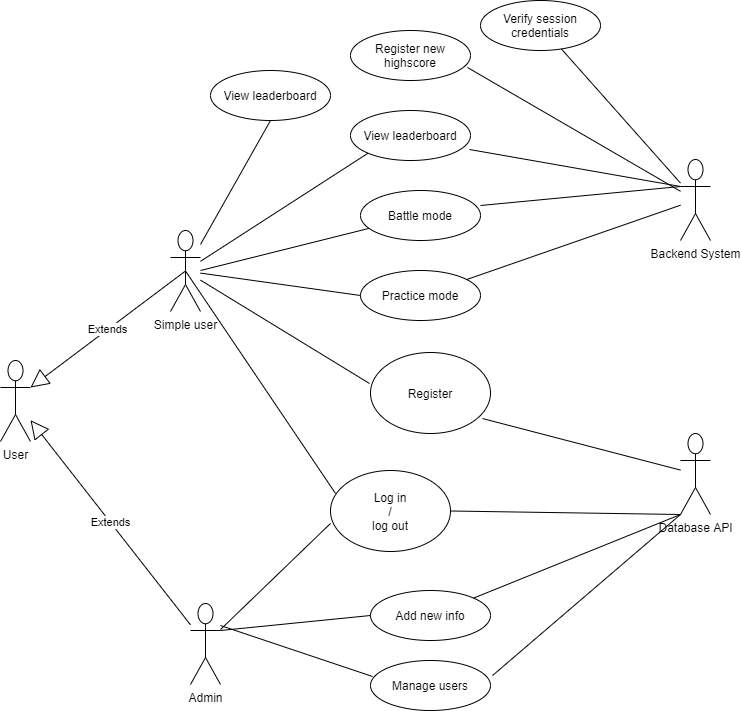

The diagram above was exported from draw.io. Its source (the exported page's mxGraphModel, read from the mxfile embedded in the PNG):
<mxGraphModel dx="1422" dy="762" grid="1" gridSize="10" guides="1" tooltips="1" connect="1" arrows="1" fold="1" page="1" pageScale="1" pageWidth="827" pageHeight="1169" math="0" shadow="0">
  <root>
    <mxCell id="0" />
    <mxCell id="1" parent="0" />
    <mxCell id="QWMwYAFXzHVj1_VzUsbk-1" value="User" style="shape=umlActor;verticalLabelPosition=bottom;verticalAlign=top;html=1;outlineConnect=0;" vertex="1" parent="1">
      <mxGeometry x="20" y="370" width="30" height="81" as="geometry" />
    </mxCell>
    <mxCell id="QWMwYAFXzHVj1_VzUsbk-7" value="Simple user" style="shape=umlActor;verticalLabelPosition=bottom;verticalAlign=top;outlineConnect=0;html=1;" vertex="1" parent="1">
      <mxGeometry x="190" y="240" width="30" height="81" as="geometry" />
    </mxCell>
    <mxCell id="QWMwYAFXzHVj1_VzUsbk-8" value="Admin" style="shape=umlActor;verticalLabelPosition=bottom;verticalAlign=top;html=1;outlineConnect=0;" vertex="1" parent="1">
      <mxGeometry x="210" y="613" width="30" height="81" as="geometry" />
    </mxCell>
    <mxCell id="QWMwYAFXzHVj1_VzUsbk-9" value="Extends" style="endArrow=block;endSize=16;endFill=0;html=1;exitX=0.5;exitY=0.5;exitDx=0;exitDy=0;exitPerimeter=0;entryX=1;entryY=0.3333333333333333;entryDx=0;entryDy=0;entryPerimeter=0;" edge="1" parent="1" source="QWMwYAFXzHVj1_VzUsbk-7" target="QWMwYAFXzHVj1_VzUsbk-1">
      <mxGeometry width="160" relative="1" as="geometry">
        <mxPoint x="330" y="603" as="sourcePoint" />
        <mxPoint x="70" y="553" as="targetPoint" />
      </mxGeometry>
    </mxCell>
    <mxCell id="QWMwYAFXzHVj1_VzUsbk-10" value="Extends" style="endArrow=block;endSize=16;endFill=0;html=1;" edge="1" parent="1" source="QWMwYAFXzHVj1_VzUsbk-8" target="QWMwYAFXzHVj1_VzUsbk-1">
      <mxGeometry width="160" relative="1" as="geometry">
        <mxPoint x="235" y="513" as="sourcePoint" />
        <mxPoint x="110" y="593" as="targetPoint" />
      </mxGeometry>
    </mxCell>
    <mxCell id="QWMwYAFXzHVj1_VzUsbk-18" value="" style="endArrow=none;html=1;entryX=0.5;entryY=0.5;entryDx=0;entryDy=0;entryPerimeter=0;exitX=0.042;exitY=0.284;exitDx=0;exitDy=0;exitPerimeter=0;" edge="1" parent="1" source="QWMwYAFXzHVj1_VzUsbk-28" target="QWMwYAFXzHVj1_VzUsbk-7">
      <mxGeometry width="50" height="50" relative="1" as="geometry">
        <mxPoint x="354" y="480" as="sourcePoint" />
        <mxPoint x="440" y="583" as="targetPoint" />
      </mxGeometry>
    </mxCell>
    <mxCell id="QWMwYAFXzHVj1_VzUsbk-19" value="" style="endArrow=none;html=1;exitX=0;exitY=0.654;exitDx=0;exitDy=0;exitPerimeter=0;" edge="1" parent="1" source="QWMwYAFXzHVj1_VzUsbk-28" target="QWMwYAFXzHVj1_VzUsbk-8">
      <mxGeometry width="50" height="50" relative="1" as="geometry">
        <mxPoint x="351" y="583" as="sourcePoint" />
        <mxPoint x="235" y="513" as="targetPoint" />
      </mxGeometry>
    </mxCell>
    <mxCell id="QWMwYAFXzHVj1_VzUsbk-24" value="" style="endArrow=none;html=1;entryX=-0.008;entryY=0.383;entryDx=0;entryDy=0;entryPerimeter=0;" edge="1" parent="1" source="QWMwYAFXzHVj1_VzUsbk-7" target="QWMwYAFXzHVj1_VzUsbk-29">
      <mxGeometry width="50" height="50" relative="1" as="geometry">
        <mxPoint x="400" y="533" as="sourcePoint" />
        <mxPoint x="354" y="438" as="targetPoint" />
      </mxGeometry>
    </mxCell>
    <mxCell id="QWMwYAFXzHVj1_VzUsbk-28" value="Log in&lt;br&gt;/&lt;br&gt;log out" style="ellipse;whiteSpace=wrap;html=1;rounded=1;glass=0;" vertex="1" parent="1">
      <mxGeometry x="350" y="480" width="120" height="81" as="geometry" />
    </mxCell>
    <mxCell id="QWMwYAFXzHVj1_VzUsbk-29" value="Register" style="ellipse;whiteSpace=wrap;html=1;rounded=1;glass=0;" vertex="1" parent="1">
      <mxGeometry x="390" y="362" width="120" height="81" as="geometry" />
    </mxCell>
    <mxCell id="QWMwYAFXzHVj1_VzUsbk-31" value="Database API" style="shape=umlActor;verticalLabelPosition=bottom;verticalAlign=top;html=1;outlineConnect=0;" vertex="1" parent="1">
      <mxGeometry x="700" y="443" width="30" height="81" as="geometry" />
    </mxCell>
    <mxCell id="QWMwYAFXzHVj1_VzUsbk-33" value="" style="endArrow=none;html=1;entryX=0.933;entryY=0.815;entryDx=0;entryDy=0;entryPerimeter=0;" edge="1" parent="1" source="QWMwYAFXzHVj1_VzUsbk-31" target="QWMwYAFXzHVj1_VzUsbk-29">
      <mxGeometry width="50" height="50" relative="1" as="geometry">
        <mxPoint x="390" y="633" as="sourcePoint" />
        <mxPoint x="468.96000000000004" y="439" as="targetPoint" />
      </mxGeometry>
    </mxCell>
    <mxCell id="QWMwYAFXzHVj1_VzUsbk-34" value="" style="endArrow=none;html=1;entryX=1;entryY=0.5;entryDx=0;entryDy=0;exitX=0;exitY=1;exitDx=0;exitDy=0;exitPerimeter=0;" edge="1" parent="1" source="QWMwYAFXzHVj1_VzUsbk-31" target="QWMwYAFXzHVj1_VzUsbk-28">
      <mxGeometry width="50" height="50" relative="1" as="geometry">
        <mxPoint x="710" y="490.3175093480734" as="sourcePoint" />
        <mxPoint x="478.96000000000004" y="449" as="targetPoint" />
      </mxGeometry>
    </mxCell>
    <mxCell id="QWMwYAFXzHVj1_VzUsbk-35" value="Practice mode" style="ellipse;whiteSpace=wrap;html=1;rounded=1;glass=0;" vertex="1" parent="1">
      <mxGeometry x="380" y="280" width="120" height="50" as="geometry" />
    </mxCell>
    <mxCell id="QWMwYAFXzHVj1_VzUsbk-36" value="Battle mode" style="ellipse;whiteSpace=wrap;html=1;rounded=1;glass=0;" vertex="1" parent="1">
      <mxGeometry x="380" y="200" width="120" height="50" as="geometry" />
    </mxCell>
    <mxCell id="QWMwYAFXzHVj1_VzUsbk-37" value="" style="endArrow=none;html=1;entryX=0;entryY=0.5;entryDx=0;entryDy=0;" edge="1" parent="1" source="QWMwYAFXzHVj1_VzUsbk-7" target="QWMwYAFXzHVj1_VzUsbk-35">
      <mxGeometry width="50" height="50" relative="1" as="geometry">
        <mxPoint x="230" y="300.88752585612497" as="sourcePoint" />
        <mxPoint x="389.03999999999996" y="411.0229999999999" as="targetPoint" />
      </mxGeometry>
    </mxCell>
    <mxCell id="QWMwYAFXzHVj1_VzUsbk-38" value="" style="endArrow=none;html=1;" edge="1" parent="1" target="QWMwYAFXzHVj1_VzUsbk-36">
      <mxGeometry width="50" height="50" relative="1" as="geometry">
        <mxPoint x="220" y="280" as="sourcePoint" />
        <mxPoint x="390" y="315" as="targetPoint" />
      </mxGeometry>
    </mxCell>
    <mxCell id="QWMwYAFXzHVj1_VzUsbk-39" value="View leaderboard" style="ellipse;whiteSpace=wrap;html=1;rounded=1;glass=0;" vertex="1" parent="1">
      <mxGeometry x="370" y="120" width="120" height="50" as="geometry" />
    </mxCell>
    <mxCell id="QWMwYAFXzHVj1_VzUsbk-40" value="" style="endArrow=none;html=1;entryX=0;entryY=1;entryDx=0;entryDy=0;" edge="1" parent="1" source="QWMwYAFXzHVj1_VzUsbk-7" target="QWMwYAFXzHVj1_VzUsbk-39">
      <mxGeometry width="50" height="50" relative="1" as="geometry">
        <mxPoint x="211.45" y="222.14" as="sourcePoint" />
        <mxPoint x="380.00042445724756" y="180.0023938856881" as="targetPoint" />
      </mxGeometry>
    </mxCell>
    <mxCell id="QWMwYAFXzHVj1_VzUsbk-42" value="Add new info" style="ellipse;whiteSpace=wrap;html=1;rounded=1;glass=0;" vertex="1" parent="1">
      <mxGeometry x="390" y="600" width="120" height="50" as="geometry" />
    </mxCell>
    <mxCell id="QWMwYAFXzHVj1_VzUsbk-43" value="" style="endArrow=none;html=1;exitX=0;exitY=0.5;exitDx=0;exitDy=0;entryX=1;entryY=0.3333333333333333;entryDx=0;entryDy=0;entryPerimeter=0;" edge="1" parent="1" source="QWMwYAFXzHVj1_VzUsbk-42" target="QWMwYAFXzHVj1_VzUsbk-8">
      <mxGeometry width="50" height="50" relative="1" as="geometry">
        <mxPoint x="360" y="542.9739999999999" as="sourcePoint" />
        <mxPoint x="240" y="654" as="targetPoint" />
      </mxGeometry>
    </mxCell>
    <mxCell id="QWMwYAFXzHVj1_VzUsbk-44" value="" style="endArrow=none;html=1;exitX=0;exitY=1;exitDx=0;exitDy=0;exitPerimeter=0;" edge="1" parent="1" source="QWMwYAFXzHVj1_VzUsbk-31" target="QWMwYAFXzHVj1_VzUsbk-42">
      <mxGeometry width="50" height="50" relative="1" as="geometry">
        <mxPoint x="710" y="534" as="sourcePoint" />
        <mxPoint x="480" y="530.5" as="targetPoint" />
      </mxGeometry>
    </mxCell>
    <mxCell id="QWMwYAFXzHVj1_VzUsbk-45" value="Manage users" style="ellipse;whiteSpace=wrap;html=1;rounded=1;glass=0;" vertex="1" parent="1">
      <mxGeometry x="390" y="670" width="120" height="50" as="geometry" />
    </mxCell>
    <mxCell id="QWMwYAFXzHVj1_VzUsbk-46" value="" style="endArrow=none;html=1;exitX=0.017;exitY=0.32;exitDx=0;exitDy=0;exitPerimeter=0;" edge="1" parent="1" source="QWMwYAFXzHVj1_VzUsbk-45">
      <mxGeometry width="50" height="50" relative="1" as="geometry">
        <mxPoint x="400" y="635" as="sourcePoint" />
        <mxPoint x="240" y="635" as="targetPoint" />
      </mxGeometry>
    </mxCell>
    <mxCell id="QWMwYAFXzHVj1_VzUsbk-47" value="" style="endArrow=none;html=1;exitX=0;exitY=1;exitDx=0;exitDy=0;exitPerimeter=0;entryX=1.017;entryY=0.3;entryDx=0;entryDy=0;entryPerimeter=0;" edge="1" parent="1" source="QWMwYAFXzHVj1_VzUsbk-31" target="QWMwYAFXzHVj1_VzUsbk-45">
      <mxGeometry width="50" height="50" relative="1" as="geometry">
        <mxPoint x="710" y="534" as="sourcePoint" />
        <mxPoint x="503.0761111035554" y="617.5972511141636" as="targetPoint" />
      </mxGeometry>
    </mxCell>
    <mxCell id="QWMwYAFXzHVj1_VzUsbk-93" value="Backend System" style="shape=umlActor;verticalLabelPosition=bottom;verticalAlign=top;html=1;outlineConnect=0;" vertex="1" parent="1">
      <mxGeometry x="700" y="169" width="30" height="81" as="geometry" />
    </mxCell>
    <mxCell id="QWMwYAFXzHVj1_VzUsbk-94" value="" style="endArrow=none;html=1;entryX=0.992;entryY=0.78;entryDx=0;entryDy=0;entryPerimeter=0;exitX=0;exitY=0.3333333333333333;exitDx=0;exitDy=0;exitPerimeter=0;" edge="1" parent="1" source="QWMwYAFXzHVj1_VzUsbk-93" target="QWMwYAFXzHVj1_VzUsbk-39">
      <mxGeometry width="50" height="50" relative="1" as="geometry">
        <mxPoint x="230" y="280.8198763481191" as="sourcePoint" />
        <mxPoint x="397.57359312880703" y="172.67766952966383" as="targetPoint" />
      </mxGeometry>
    </mxCell>
    <mxCell id="QWMwYAFXzHVj1_VzUsbk-95" value="" style="endArrow=none;html=1;entryX=1;entryY=0.3;entryDx=0;entryDy=0;entryPerimeter=0;exitX=0;exitY=0.3333333333333333;exitDx=0;exitDy=0;exitPerimeter=0;" edge="1" parent="1" source="QWMwYAFXzHVj1_VzUsbk-93" target="QWMwYAFXzHVj1_VzUsbk-36">
      <mxGeometry width="50" height="50" relative="1" as="geometry">
        <mxPoint x="700" y="200" as="sourcePoint" />
        <mxPoint x="499.03999999999996" y="169" as="targetPoint" />
      </mxGeometry>
    </mxCell>
    <mxCell id="QWMwYAFXzHVj1_VzUsbk-96" value="" style="endArrow=none;html=1;" edge="1" parent="1" source="QWMwYAFXzHVj1_VzUsbk-93" target="QWMwYAFXzHVj1_VzUsbk-35">
      <mxGeometry width="50" height="50" relative="1" as="geometry">
        <mxPoint x="710" y="206" as="sourcePoint" />
        <mxPoint x="510" y="225" as="targetPoint" />
      </mxGeometry>
    </mxCell>
    <mxCell id="QWMwYAFXzHVj1_VzUsbk-98" value="Register new highscore" style="ellipse;whiteSpace=wrap;html=1;rounded=1;glass=0;" vertex="1" parent="1">
      <mxGeometry x="370" y="40" width="120" height="50" as="geometry" />
    </mxCell>
    <mxCell id="QWMwYAFXzHVj1_VzUsbk-99" value="" style="endArrow=none;html=1;entryX=0.975;entryY=0.74;entryDx=0;entryDy=0;entryPerimeter=0;" edge="1" parent="1" source="QWMwYAFXzHVj1_VzUsbk-93" target="QWMwYAFXzHVj1_VzUsbk-98">
      <mxGeometry width="50" height="50" relative="1" as="geometry">
        <mxPoint x="710" y="206" as="sourcePoint" />
        <mxPoint x="499.03999999999996" y="169" as="targetPoint" />
      </mxGeometry>
    </mxCell>
    <mxCell id="QWMwYAFXzHVj1_VzUsbk-100" value="Verify session credentials" style="ellipse;whiteSpace=wrap;html=1;rounded=1;glass=0;" vertex="1" parent="1">
      <mxGeometry x="500" y="10" width="120" height="50" as="geometry" />
    </mxCell>
    <mxCell id="QWMwYAFXzHVj1_VzUsbk-101" value="" style="endArrow=none;html=1;" edge="1" parent="1" source="QWMwYAFXzHVj1_VzUsbk-93" target="QWMwYAFXzHVj1_VzUsbk-100">
      <mxGeometry width="50" height="50" relative="1" as="geometry">
        <mxPoint x="690" y="190" as="sourcePoint" />
        <mxPoint x="497" y="87" as="targetPoint" />
      </mxGeometry>
    </mxCell>
    <mxCell id="QWMwYAFXzHVj1_VzUsbk-102" value="View leaderboard" style="ellipse;whiteSpace=wrap;html=1;rounded=1;glass=0;" vertex="1" parent="1">
      <mxGeometry x="230" y="80" width="120" height="50" as="geometry" />
    </mxCell>
    <mxCell id="QWMwYAFXzHVj1_VzUsbk-103" value="" style="endArrow=none;html=1;entryX=0.5;entryY=1;entryDx=0;entryDy=0;" edge="1" parent="1" source="QWMwYAFXzHVj1_VzUsbk-7" target="QWMwYAFXzHVj1_VzUsbk-102">
      <mxGeometry width="50" height="50" relative="1" as="geometry">
        <mxPoint x="220" y="270" as="sourcePoint" />
        <mxPoint x="397.57359312880703" y="172.67766952966383" as="targetPoint" />
      </mxGeometry>
    </mxCell>
  </root>
</mxGraphModel>